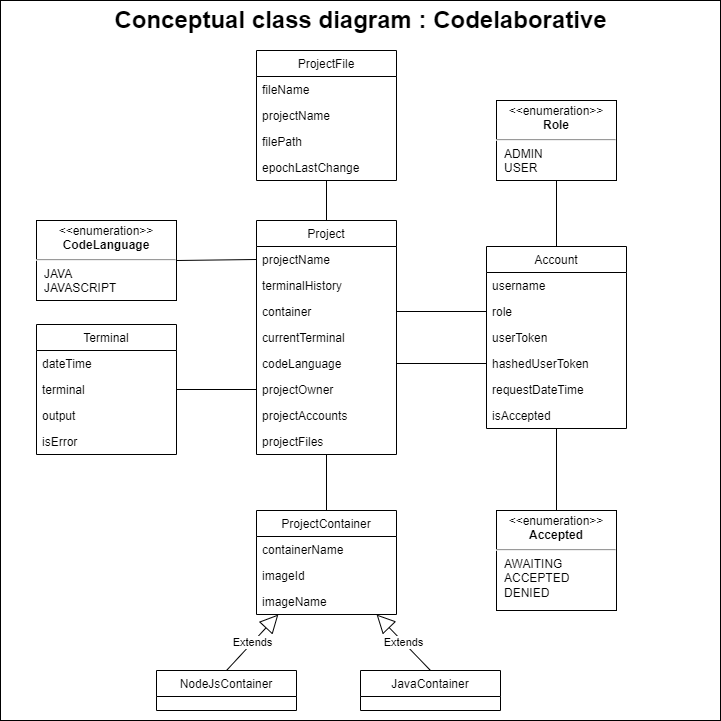

The diagram above was exported from draw.io. Its source (the exported page's mxGraphModel, read from the mxfile embedded in the PNG):
<mxGraphModel dx="1550" dy="777" grid="1" gridSize="10" guides="1" tooltips="1" connect="1" arrows="1" fold="1" page="1" pageScale="1" pageWidth="827" pageHeight="1169" math="0" shadow="0">
  <root>
    <mxCell id="0" />
    <mxCell id="1" parent="0" />
    <mxCell id="3MIht5seOLUkEUIVW7iv-94" value="" style="whiteSpace=wrap;html=1;aspect=fixed;" vertex="1" parent="1">
      <mxGeometry x="54" y="150" width="720" height="720" as="geometry" />
    </mxCell>
    <mxCell id="3MIht5seOLUkEUIVW7iv-2" value="Project" style="swimlane;fontStyle=0;childLayout=stackLayout;horizontal=1;startSize=26;fillColor=none;horizontalStack=0;resizeParent=1;resizeParentMax=0;resizeLast=0;collapsible=1;marginBottom=0;" vertex="1" parent="1">
      <mxGeometry x="310" y="370" width="140" height="234" as="geometry" />
    </mxCell>
    <mxCell id="3MIht5seOLUkEUIVW7iv-3" value="projectName" style="text;strokeColor=none;fillColor=none;align=left;verticalAlign=top;spacingLeft=4;spacingRight=4;overflow=hidden;rotatable=0;points=[[0,0.5],[1,0.5]];portConstraint=eastwest;" vertex="1" parent="3MIht5seOLUkEUIVW7iv-2">
      <mxGeometry y="26" width="140" height="26" as="geometry" />
    </mxCell>
    <mxCell id="3MIht5seOLUkEUIVW7iv-4" value="terminalHistory" style="text;strokeColor=none;fillColor=none;align=left;verticalAlign=top;spacingLeft=4;spacingRight=4;overflow=hidden;rotatable=0;points=[[0,0.5],[1,0.5]];portConstraint=eastwest;" vertex="1" parent="3MIht5seOLUkEUIVW7iv-2">
      <mxGeometry y="52" width="140" height="26" as="geometry" />
    </mxCell>
    <mxCell id="3MIht5seOLUkEUIVW7iv-5" value="container" style="text;strokeColor=none;fillColor=none;align=left;verticalAlign=top;spacingLeft=4;spacingRight=4;overflow=hidden;rotatable=0;points=[[0,0.5],[1,0.5]];portConstraint=eastwest;" vertex="1" parent="3MIht5seOLUkEUIVW7iv-2">
      <mxGeometry y="78" width="140" height="26" as="geometry" />
    </mxCell>
    <mxCell id="3MIht5seOLUkEUIVW7iv-21" value="currentTerminal" style="text;strokeColor=none;fillColor=none;align=left;verticalAlign=top;spacingLeft=4;spacingRight=4;overflow=hidden;rotatable=0;points=[[0,0.5],[1,0.5]];portConstraint=eastwest;" vertex="1" parent="3MIht5seOLUkEUIVW7iv-2">
      <mxGeometry y="104" width="140" height="26" as="geometry" />
    </mxCell>
    <mxCell id="3MIht5seOLUkEUIVW7iv-22" value="codeLanguage" style="text;strokeColor=none;fillColor=none;align=left;verticalAlign=top;spacingLeft=4;spacingRight=4;overflow=hidden;rotatable=0;points=[[0,0.5],[1,0.5]];portConstraint=eastwest;" vertex="1" parent="3MIht5seOLUkEUIVW7iv-2">
      <mxGeometry y="130" width="140" height="26" as="geometry" />
    </mxCell>
    <mxCell id="3MIht5seOLUkEUIVW7iv-23" value="projectOwner" style="text;strokeColor=none;fillColor=none;align=left;verticalAlign=top;spacingLeft=4;spacingRight=4;overflow=hidden;rotatable=0;points=[[0,0.5],[1,0.5]];portConstraint=eastwest;" vertex="1" parent="3MIht5seOLUkEUIVW7iv-2">
      <mxGeometry y="156" width="140" height="26" as="geometry" />
    </mxCell>
    <mxCell id="3MIht5seOLUkEUIVW7iv-24" value="projectAccounts" style="text;strokeColor=none;fillColor=none;align=left;verticalAlign=top;spacingLeft=4;spacingRight=4;overflow=hidden;rotatable=0;points=[[0,0.5],[1,0.5]];portConstraint=eastwest;" vertex="1" parent="3MIht5seOLUkEUIVW7iv-2">
      <mxGeometry y="182" width="140" height="26" as="geometry" />
    </mxCell>
    <mxCell id="3MIht5seOLUkEUIVW7iv-25" value="projectFiles" style="text;strokeColor=none;fillColor=none;align=left;verticalAlign=top;spacingLeft=4;spacingRight=4;overflow=hidden;rotatable=0;points=[[0,0.5],[1,0.5]];portConstraint=eastwest;" vertex="1" parent="3MIht5seOLUkEUIVW7iv-2">
      <mxGeometry y="208" width="140" height="26" as="geometry" />
    </mxCell>
    <mxCell id="3MIht5seOLUkEUIVW7iv-13" value="&lt;p style=&quot;margin:0px;margin-top:4px;text-align:center;&quot;&gt;&amp;lt;&amp;lt;enumeration&amp;gt;&amp;gt;&lt;br&gt;&lt;b&gt;CodeLanguage&lt;/b&gt;&lt;/p&gt;&lt;hr&gt;&lt;p style=&quot;margin:0px;margin-left:8px;text-align:left;&quot;&gt;JAVA&lt;br&gt;JAVASCRIPT&lt;br&gt;&lt;br&gt;&lt;/p&gt;" style="shape=rect;html=1;overflow=fill;whiteSpace=wrap;" vertex="1" parent="1">
      <mxGeometry x="90" y="370" width="140" height="80" as="geometry" />
    </mxCell>
    <mxCell id="3MIht5seOLUkEUIVW7iv-27" value="Terminal" style="swimlane;fontStyle=0;childLayout=stackLayout;horizontal=1;startSize=26;fillColor=none;horizontalStack=0;resizeParent=1;resizeParentMax=0;resizeLast=0;collapsible=1;marginBottom=0;" vertex="1" parent="1">
      <mxGeometry x="90" y="474" width="140" height="130" as="geometry" />
    </mxCell>
    <mxCell id="3MIht5seOLUkEUIVW7iv-28" value="dateTime" style="text;strokeColor=none;fillColor=none;align=left;verticalAlign=top;spacingLeft=4;spacingRight=4;overflow=hidden;rotatable=0;points=[[0,0.5],[1,0.5]];portConstraint=eastwest;" vertex="1" parent="3MIht5seOLUkEUIVW7iv-27">
      <mxGeometry y="26" width="140" height="26" as="geometry" />
    </mxCell>
    <mxCell id="3MIht5seOLUkEUIVW7iv-29" value="terminal" style="text;strokeColor=none;fillColor=none;align=left;verticalAlign=top;spacingLeft=4;spacingRight=4;overflow=hidden;rotatable=0;points=[[0,0.5],[1,0.5]];portConstraint=eastwest;" vertex="1" parent="3MIht5seOLUkEUIVW7iv-27">
      <mxGeometry y="52" width="140" height="26" as="geometry" />
    </mxCell>
    <mxCell id="3MIht5seOLUkEUIVW7iv-39" value="output" style="text;strokeColor=none;fillColor=none;align=left;verticalAlign=top;spacingLeft=4;spacingRight=4;overflow=hidden;rotatable=0;points=[[0,0.5],[1,0.5]];portConstraint=eastwest;" vertex="1" parent="3MIht5seOLUkEUIVW7iv-27">
      <mxGeometry y="78" width="140" height="26" as="geometry" />
    </mxCell>
    <mxCell id="3MIht5seOLUkEUIVW7iv-31" value="isError" style="text;strokeColor=none;fillColor=none;align=left;verticalAlign=top;spacingLeft=4;spacingRight=4;overflow=hidden;rotatable=0;points=[[0,0.5],[1,0.5]];portConstraint=eastwest;" vertex="1" parent="3MIht5seOLUkEUIVW7iv-27">
      <mxGeometry y="104" width="140" height="26" as="geometry" />
    </mxCell>
    <mxCell id="3MIht5seOLUkEUIVW7iv-40" value="" style="endArrow=none;html=1;rounded=0;entryX=1;entryY=0.5;entryDx=0;entryDy=0;exitX=0;exitY=0.5;exitDx=0;exitDy=0;" edge="1" parent="1" source="3MIht5seOLUkEUIVW7iv-3" target="3MIht5seOLUkEUIVW7iv-13">
      <mxGeometry width="50" height="50" relative="1" as="geometry">
        <mxPoint x="210" y="340" as="sourcePoint" />
        <mxPoint x="260" y="290" as="targetPoint" />
      </mxGeometry>
    </mxCell>
    <mxCell id="3MIht5seOLUkEUIVW7iv-41" value="" style="endArrow=none;html=1;rounded=0;entryX=0;entryY=0.5;entryDx=0;entryDy=0;exitX=1;exitY=0.5;exitDx=0;exitDy=0;" edge="1" parent="1" source="3MIht5seOLUkEUIVW7iv-29" target="3MIht5seOLUkEUIVW7iv-23">
      <mxGeometry width="50" height="50" relative="1" as="geometry">
        <mxPoint x="210" y="340" as="sourcePoint" />
        <mxPoint x="260" y="290" as="targetPoint" />
      </mxGeometry>
    </mxCell>
    <mxCell id="3MIht5seOLUkEUIVW7iv-42" value="ProjectContainer" style="swimlane;fontStyle=0;childLayout=stackLayout;horizontal=1;startSize=26;fillColor=none;horizontalStack=0;resizeParent=1;resizeParentMax=0;resizeLast=0;collapsible=1;marginBottom=0;" vertex="1" parent="1">
      <mxGeometry x="310" y="660" width="140" height="104" as="geometry" />
    </mxCell>
    <mxCell id="3MIht5seOLUkEUIVW7iv-43" value="containerName" style="text;strokeColor=none;fillColor=none;align=left;verticalAlign=top;spacingLeft=4;spacingRight=4;overflow=hidden;rotatable=0;points=[[0,0.5],[1,0.5]];portConstraint=eastwest;" vertex="1" parent="3MIht5seOLUkEUIVW7iv-42">
      <mxGeometry y="26" width="140" height="26" as="geometry" />
    </mxCell>
    <mxCell id="3MIht5seOLUkEUIVW7iv-44" value="imageId" style="text;strokeColor=none;fillColor=none;align=left;verticalAlign=top;spacingLeft=4;spacingRight=4;overflow=hidden;rotatable=0;points=[[0,0.5],[1,0.5]];portConstraint=eastwest;" vertex="1" parent="3MIht5seOLUkEUIVW7iv-42">
      <mxGeometry y="52" width="140" height="26" as="geometry" />
    </mxCell>
    <mxCell id="3MIht5seOLUkEUIVW7iv-45" value="imageName" style="text;strokeColor=none;fillColor=none;align=left;verticalAlign=top;spacingLeft=4;spacingRight=4;overflow=hidden;rotatable=0;points=[[0,0.5],[1,0.5]];portConstraint=eastwest;" vertex="1" parent="3MIht5seOLUkEUIVW7iv-42">
      <mxGeometry y="78" width="140" height="26" as="geometry" />
    </mxCell>
    <mxCell id="3MIht5seOLUkEUIVW7iv-52" value="" style="endArrow=none;html=1;rounded=0;entryX=0.5;entryY=0;entryDx=0;entryDy=0;" edge="1" parent="1" source="3MIht5seOLUkEUIVW7iv-2" target="3MIht5seOLUkEUIVW7iv-42">
      <mxGeometry width="50" height="50" relative="1" as="geometry">
        <mxPoint x="360" y="620" as="sourcePoint" />
        <mxPoint x="550" y="490" as="targetPoint" />
      </mxGeometry>
    </mxCell>
    <mxCell id="3MIht5seOLUkEUIVW7iv-53" value="Extends" style="endArrow=block;endSize=16;endFill=0;html=1;rounded=0;exitX=0.5;exitY=0;exitDx=0;exitDy=0;" edge="1" parent="1" source="3MIht5seOLUkEUIVW7iv-54" target="3MIht5seOLUkEUIVW7iv-42">
      <mxGeometry width="160" relative="1" as="geometry">
        <mxPoint x="270" y="620" as="sourcePoint" />
        <mxPoint x="430" y="620" as="targetPoint" />
        <Array as="points" />
      </mxGeometry>
    </mxCell>
    <mxCell id="3MIht5seOLUkEUIVW7iv-54" value="NodeJsContainer" style="swimlane;fontStyle=0;childLayout=stackLayout;horizontal=1;startSize=26;fillColor=none;horizontalStack=0;resizeParent=1;resizeParentMax=0;resizeLast=0;collapsible=1;marginBottom=0;" vertex="1" parent="1">
      <mxGeometry x="210" y="820" width="140" height="40" as="geometry" />
    </mxCell>
    <mxCell id="3MIht5seOLUkEUIVW7iv-58" value="JavaContainer" style="swimlane;fontStyle=0;childLayout=stackLayout;horizontal=1;startSize=26;fillColor=none;horizontalStack=0;resizeParent=1;resizeParentMax=0;resizeLast=0;collapsible=1;marginBottom=0;" vertex="1" parent="1">
      <mxGeometry x="414" y="820" width="140" height="40" as="geometry" />
    </mxCell>
    <mxCell id="3MIht5seOLUkEUIVW7iv-62" value="Extends" style="endArrow=block;endSize=16;endFill=0;html=1;rounded=0;exitX=0.5;exitY=0;exitDx=0;exitDy=0;" edge="1" parent="1" source="3MIht5seOLUkEUIVW7iv-58" target="3MIht5seOLUkEUIVW7iv-42">
      <mxGeometry width="160" relative="1" as="geometry">
        <mxPoint x="270" y="720" as="sourcePoint" />
        <mxPoint x="430" y="720" as="targetPoint" />
      </mxGeometry>
    </mxCell>
    <mxCell id="3MIht5seOLUkEUIVW7iv-64" value="Account" style="swimlane;fontStyle=0;childLayout=stackLayout;horizontal=1;startSize=26;fillColor=none;horizontalStack=0;resizeParent=1;resizeParentMax=0;resizeLast=0;collapsible=1;marginBottom=0;" vertex="1" parent="1">
      <mxGeometry x="540" y="396" width="140" height="182" as="geometry" />
    </mxCell>
    <mxCell id="3MIht5seOLUkEUIVW7iv-65" value="username" style="text;strokeColor=none;fillColor=none;align=left;verticalAlign=top;spacingLeft=4;spacingRight=4;overflow=hidden;rotatable=0;points=[[0,0.5],[1,0.5]];portConstraint=eastwest;" vertex="1" parent="3MIht5seOLUkEUIVW7iv-64">
      <mxGeometry y="26" width="140" height="26" as="geometry" />
    </mxCell>
    <mxCell id="3MIht5seOLUkEUIVW7iv-66" value="role" style="text;strokeColor=none;fillColor=none;align=left;verticalAlign=top;spacingLeft=4;spacingRight=4;overflow=hidden;rotatable=0;points=[[0,0.5],[1,0.5]];portConstraint=eastwest;" vertex="1" parent="3MIht5seOLUkEUIVW7iv-64">
      <mxGeometry y="52" width="140" height="26" as="geometry" />
    </mxCell>
    <mxCell id="3MIht5seOLUkEUIVW7iv-67" value="userToken" style="text;strokeColor=none;fillColor=none;align=left;verticalAlign=top;spacingLeft=4;spacingRight=4;overflow=hidden;rotatable=0;points=[[0,0.5],[1,0.5]];portConstraint=eastwest;" vertex="1" parent="3MIht5seOLUkEUIVW7iv-64">
      <mxGeometry y="78" width="140" height="26" as="geometry" />
    </mxCell>
    <mxCell id="3MIht5seOLUkEUIVW7iv-68" value="hashedUserToken" style="text;strokeColor=none;fillColor=none;align=left;verticalAlign=top;spacingLeft=4;spacingRight=4;overflow=hidden;rotatable=0;points=[[0,0.5],[1,0.5]];portConstraint=eastwest;" vertex="1" parent="3MIht5seOLUkEUIVW7iv-64">
      <mxGeometry y="104" width="140" height="26" as="geometry" />
    </mxCell>
    <mxCell id="3MIht5seOLUkEUIVW7iv-69" value="requestDateTime" style="text;strokeColor=none;fillColor=none;align=left;verticalAlign=top;spacingLeft=4;spacingRight=4;overflow=hidden;rotatable=0;points=[[0,0.5],[1,0.5]];portConstraint=eastwest;" vertex="1" parent="3MIht5seOLUkEUIVW7iv-64">
      <mxGeometry y="130" width="140" height="26" as="geometry" />
    </mxCell>
    <mxCell id="3MIht5seOLUkEUIVW7iv-70" value="isAccepted" style="text;strokeColor=none;fillColor=none;align=left;verticalAlign=top;spacingLeft=4;spacingRight=4;overflow=hidden;rotatable=0;points=[[0,0.5],[1,0.5]];portConstraint=eastwest;" vertex="1" parent="3MIht5seOLUkEUIVW7iv-64">
      <mxGeometry y="156" width="140" height="26" as="geometry" />
    </mxCell>
    <mxCell id="3MIht5seOLUkEUIVW7iv-74" value="&lt;p style=&quot;margin:0px;margin-top:4px;text-align:center;&quot;&gt;&amp;lt;&amp;lt;enumeration&amp;gt;&amp;gt;&lt;br&gt;&lt;b&gt;Role&lt;/b&gt;&lt;/p&gt;&lt;hr&gt;&lt;p style=&quot;margin:0px;margin-left:8px;text-align:left;&quot;&gt;ADMIN&lt;br&gt;USER&lt;/p&gt;" style="shape=rect;html=1;overflow=fill;whiteSpace=wrap;" vertex="1" parent="1">
      <mxGeometry x="550" y="250" width="120" height="80" as="geometry" />
    </mxCell>
    <mxCell id="3MIht5seOLUkEUIVW7iv-76" value="" style="endArrow=none;html=1;rounded=0;exitX=1;exitY=0.5;exitDx=0;exitDy=0;entryX=0;entryY=0.5;entryDx=0;entryDy=0;" edge="1" parent="1" source="3MIht5seOLUkEUIVW7iv-22" target="3MIht5seOLUkEUIVW7iv-68">
      <mxGeometry width="50" height="50" relative="1" as="geometry">
        <mxPoint x="430" y="480" as="sourcePoint" />
        <mxPoint x="480" y="430" as="targetPoint" />
        <Array as="points" />
      </mxGeometry>
    </mxCell>
    <mxCell id="3MIht5seOLUkEUIVW7iv-77" value="" style="endArrow=none;html=1;rounded=0;exitX=0.5;exitY=0;exitDx=0;exitDy=0;" edge="1" parent="1" source="3MIht5seOLUkEUIVW7iv-64" target="3MIht5seOLUkEUIVW7iv-74">
      <mxGeometry width="50" height="50" relative="1" as="geometry">
        <mxPoint x="430" y="480" as="sourcePoint" />
        <mxPoint x="480" y="430" as="targetPoint" />
      </mxGeometry>
    </mxCell>
    <mxCell id="3MIht5seOLUkEUIVW7iv-78" value="&lt;p style=&quot;margin:0px;margin-top:4px;text-align:center;&quot;&gt;&amp;lt;&amp;lt;enumeration&amp;gt;&amp;gt;&lt;br&gt;&lt;b&gt;Accepted&lt;/b&gt;&lt;/p&gt;&lt;hr&gt;&lt;p style=&quot;margin:0px;margin-left:8px;text-align:left;&quot;&gt;AWAITING&lt;br&gt;ACCEPTED&lt;br&gt;&lt;/p&gt;&lt;p style=&quot;margin:0px;margin-left:8px;text-align:left;&quot;&gt;DENIED&lt;/p&gt;" style="shape=rect;html=1;overflow=fill;whiteSpace=wrap;" vertex="1" parent="1">
      <mxGeometry x="550" y="660" width="120" height="100" as="geometry" />
    </mxCell>
    <mxCell id="3MIht5seOLUkEUIVW7iv-81" value="" style="endArrow=none;html=1;rounded=0;" edge="1" parent="1" source="3MIht5seOLUkEUIVW7iv-78" target="3MIht5seOLUkEUIVW7iv-64">
      <mxGeometry width="50" height="50" relative="1" as="geometry">
        <mxPoint x="530" y="720" as="sourcePoint" />
        <mxPoint x="580" y="670" as="targetPoint" />
      </mxGeometry>
    </mxCell>
    <mxCell id="3MIht5seOLUkEUIVW7iv-82" value="" style="endArrow=none;html=1;rounded=0;entryX=0;entryY=0.5;entryDx=0;entryDy=0;exitX=1;exitY=0.5;exitDx=0;exitDy=0;" edge="1" parent="1" source="3MIht5seOLUkEUIVW7iv-5" target="3MIht5seOLUkEUIVW7iv-66">
      <mxGeometry width="50" height="50" relative="1" as="geometry">
        <mxPoint x="460" y="497" as="sourcePoint" />
        <mxPoint x="550" y="497" as="targetPoint" />
        <Array as="points" />
      </mxGeometry>
    </mxCell>
    <mxCell id="3MIht5seOLUkEUIVW7iv-83" value="ProjectFile" style="swimlane;fontStyle=0;childLayout=stackLayout;horizontal=1;startSize=26;fillColor=none;horizontalStack=0;resizeParent=1;resizeParentMax=0;resizeLast=0;collapsible=1;marginBottom=0;" vertex="1" parent="1">
      <mxGeometry x="310" y="200" width="140" height="130" as="geometry" />
    </mxCell>
    <mxCell id="3MIht5seOLUkEUIVW7iv-84" value="fileName" style="text;strokeColor=none;fillColor=none;align=left;verticalAlign=top;spacingLeft=4;spacingRight=4;overflow=hidden;rotatable=0;points=[[0,0.5],[1,0.5]];portConstraint=eastwest;" vertex="1" parent="3MIht5seOLUkEUIVW7iv-83">
      <mxGeometry y="26" width="140" height="26" as="geometry" />
    </mxCell>
    <mxCell id="3MIht5seOLUkEUIVW7iv-85" value="projectName" style="text;strokeColor=none;fillColor=none;align=left;verticalAlign=top;spacingLeft=4;spacingRight=4;overflow=hidden;rotatable=0;points=[[0,0.5],[1,0.5]];portConstraint=eastwest;" vertex="1" parent="3MIht5seOLUkEUIVW7iv-83">
      <mxGeometry y="52" width="140" height="26" as="geometry" />
    </mxCell>
    <mxCell id="3MIht5seOLUkEUIVW7iv-86" value="filePath" style="text;strokeColor=none;fillColor=none;align=left;verticalAlign=top;spacingLeft=4;spacingRight=4;overflow=hidden;rotatable=0;points=[[0,0.5],[1,0.5]];portConstraint=eastwest;" vertex="1" parent="3MIht5seOLUkEUIVW7iv-83">
      <mxGeometry y="78" width="140" height="26" as="geometry" />
    </mxCell>
    <mxCell id="3MIht5seOLUkEUIVW7iv-87" value="epochLastChange" style="text;strokeColor=none;fillColor=none;align=left;verticalAlign=top;spacingLeft=4;spacingRight=4;overflow=hidden;rotatable=0;points=[[0,0.5],[1,0.5]];portConstraint=eastwest;" vertex="1" parent="3MIht5seOLUkEUIVW7iv-83">
      <mxGeometry y="104" width="140" height="26" as="geometry" />
    </mxCell>
    <mxCell id="3MIht5seOLUkEUIVW7iv-93" value="" style="endArrow=none;html=1;rounded=0;entryX=0.5;entryY=0;entryDx=0;entryDy=0;" edge="1" parent="1" source="3MIht5seOLUkEUIVW7iv-83" target="3MIht5seOLUkEUIVW7iv-2">
      <mxGeometry width="50" height="50" relative="1" as="geometry">
        <mxPoint x="320" y="419" as="sourcePoint" />
        <mxPoint x="240" y="420" as="targetPoint" />
      </mxGeometry>
    </mxCell>
    <mxCell id="3MIht5seOLUkEUIVW7iv-95" value="Conceptual class diagram : Codelaborative" style="text;strokeColor=none;fillColor=none;html=1;fontSize=24;fontStyle=1;verticalAlign=middle;align=center;" vertex="1" parent="1">
      <mxGeometry x="364" y="150" width="100" height="40" as="geometry" />
    </mxCell>
  </root>
</mxGraphModel>